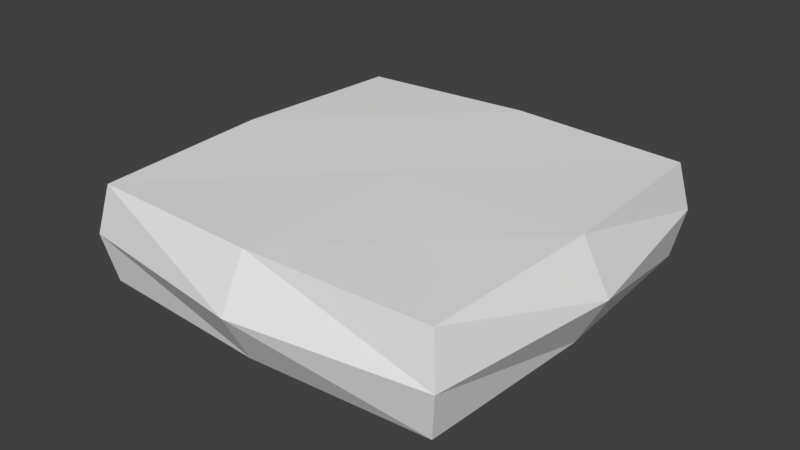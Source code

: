 # Source: ExpandoElevator.blend  (saved by Blender 2.78.0; exported with 4.5.12 LTS)
import bpy
from mathutils import Matrix  # noqa: F401  (used for matrix-valued properties, if any)

bpy.ops.wm.read_factory_settings(use_empty=True)
scene = bpy.context.scene
scene.name = 'Scene'

# ---- collections
col_collection_1 = bpy.data.collections.new('Collection 1'); scene.collection.children.link(col_collection_1)

# ---- materials (node trees are filled in below, after node groups)
mat_sizeable = bpy.data.materials.new('Sizeable')
mat_sizeable.alpha_threshold = 0.0
mat_sizeable.use_transparent_shadow = False
mat_sizeable.roughness = 0.5
mat_sizeable.line_color = (0.0, 0.0, 0.0, 1.0)

# ---- material node trees

# ---- world
world_world = bpy.data.worlds.new('World'); scene.world = world_world
world_world.color = (0.05088, 0.05088, 0.05088)
world_world.use_sun_shadow = False
world_world.sun_shadow_jitter_overblur = 0.0
world_world.cycles.sampling_method = 'MANUAL'

# ---- meshes
me_cube = bpy.data.meshes.new('Cube')
me_cube.from_pydata([(0.8333, 0.8333, -0.01184), (0.8333, -0.8333, -0.01184), (-0.8333, -0.8333, -0.01184), (-0.8333, 0.8333, -0.01184), (0.8333, 0.8333, 0.4343), (0.8333, -0.8333, 0.4343), (-0.8333, -0.8333, 0.4343), (-0.8333, 0.8333, 0.4343), (0.875, -5.96e-08, -0.023), (1.714e-07, 0.875, -0.023), (0.875, 0.875, 0.2112), (-4.47e-08, -0.875, -0.023), (0.875, -0.875, 0.2112), (-0.875, 2.608e-07, -0.023), (-0.875, -0.875, 0.2112), (-0.875, 0.875, 0.2112), (0.875, -4.694e-07, 0.4455), (1.974e-07, 0.875, 0.4455), (-4.508e-07, -0.875, 0.4455), (-0.875, 1.416e-07, 0.4455), (2.31e-07, 1.0, 0.2112), (-1.0, 2.384e-07, 0.2112), (-2.906e-07, -1.0, 0.2112), (1.0, -2.906e-07, 0.2112), (-1.416e-07, 0.0, 0.4455), (6.706e-08, 1.192e-07, -0.05646)], [], [(25, 11, 2, 13), (24, 19, 6, 18), (23, 16, 5, 12), (22, 18, 6, 14), (21, 19, 7, 15), (20, 9, 3, 15), (17, 20, 15, 7), (4, 10, 20, 17), (10, 0, 9, 20), (13, 21, 15, 3), (2, 14, 21, 13), (14, 6, 19, 21), (11, 22, 14, 2), (1, 12, 22, 11), (12, 5, 18, 22), (8, 23, 12, 1), (0, 10, 23, 8), (10, 4, 16, 23), (16, 24, 18, 5), (4, 17, 24, 16), (17, 7, 19, 24), (9, 25, 13, 3), (0, 8, 25, 9), (8, 1, 11, 25)])
me_cube.materials.append(mat_sizeable)
me_cube.use_remesh_preserve_volume = False
me_cube.use_remesh_preserve_attributes = False
me_cube.use_mirror_vertex_groups = False
me_cube.update()

# ---- objects
ob_cube = bpy.data.objects.new('Cube', me_cube)

# ---- transforms, parenting, visibility, modifiers, constraints
ob_cube.location = (0.0, 0.0, 0.0)
ob_cube.lock_rotations_4d = False
ob_cube.empty_display_type = 'ARROWS'
ob_cube.lineart.crease_threshold = 0.0

# ---- collection membership
col_collection_1.objects.link(ob_cube)

# ---- scene / render settings (as saved in the file)
scene.frame_start = 1; scene.frame_end = 250; scene.frame_set(1)
scene.render.engine = 'BLENDER_EEVEE_NEXT'
scene.render.resolution_percentage = 50
scene.render.dither_intensity = 0.0
scene.cycles.use_denoising = False
scene.cycles.samples = 128
scene.cycles.sampling_pattern = 'TABULATED_SOBOL'
scene.cycles.light_sampling_threshold = 0.0
scene.cycles.use_adaptive_sampling = False
scene.cycles.use_light_tree = False
scene.cycles.blur_glossy = 0.0
scene.cycles.sample_clamp_indirect = 0.0
scene.view_settings.view_transform = 'Standard'
bpy.context.view_layer.update()

# ---- added for rendering (the .blend has no active camera and no usable light): camera, sun
cam_auto = bpy.data.cameras.new('AutoCamera')
cam_auto.lens = 50.0
cam_auto.sensor_width = 36.0
cam_auto.clip_end = 1000.0
ob_auto_camera = bpy.data.objects.new('AutoCamera', cam_auto)
scene.collection.objects.link(ob_auto_camera)
ob_auto_camera.location = (2.65781, -3.18938, 2.32075)
ob_auto_camera.rotation_euler = (1.09748, -7.21219e-08, 0.694738)
scene.camera = ob_auto_camera
light_auto_sun = bpy.data.lights.new('AutoSun', 'SUN')
light_auto_sun.energy = 3.0
light_auto_sun.angle = 0.0523599
ob_auto_sun = bpy.data.objects.new('AutoSun', light_auto_sun)
scene.collection.objects.link(ob_auto_sun)
ob_auto_sun.rotation_euler = (0.872665, 0.174533, 0.523599)
bpy.context.view_layer.update()

